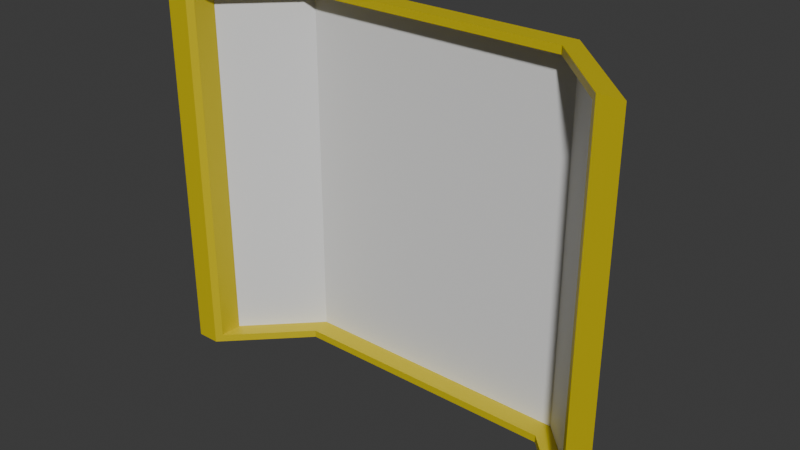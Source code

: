 # Source: window_panoramic_5x1x4.blend  (saved by Blender 4.2.67; exported with 4.5.12 LTS)
import bpy
from mathutils import Matrix  # noqa: F401  (used for matrix-valued properties, if any)

bpy.ops.wm.read_factory_settings(use_empty=True)
scene = bpy.context.scene
scene.name = 'Scene'

# ---- collections
col_collection = bpy.data.collections.new('Collection'); scene.collection.children.link(col_collection)

# ---- materials (node trees are filled in below, after node groups)
mat_material = bpy.data.materials.new('Material')
mat_material.alpha_threshold = 0.0
mat_material.roughness = 0.5
mat_material.line_color = (0.0, 0.0, 0.0, 1.0)
mat_paintable = bpy.data.materials.new('paintable')
mat_paintable_1 = bpy.data.materials.new('paintable-1')
mat_paintable_2 = bpy.data.materials.new('paintable-2')
mat_materialglass = bpy.data.materials.new('MATERIALglass')

# ---- material node trees
mat_material.use_nodes = True; mat_material.node_tree.nodes.clear()
_N = mat_material.node_tree.nodes; _L = mat_material.node_tree.links
n0 = _N.new('ShaderNodeOutputMaterial'); n0.name = 'Material Output'; n0.location = (300, 300)
n1 = _N.new('ShaderNodeBsdfPrincipled'); n1.name = 'Principled BSDF'; n1.location = (10, 300)
n1.inputs[3].default_value = 1.45
_L.new(n1.outputs[0], n0.inputs[0])
n0.is_active_output = True
mat_paintable.use_nodes = True; mat_paintable.node_tree.nodes.clear()
_N = mat_paintable.node_tree.nodes; _L = mat_paintable.node_tree.links
n0 = _N.new('ShaderNodeBsdfPrincipled'); n0.name = 'プリンシプルBSDF'; n0.location = (10, 300)
n0.inputs[0].default_value = (1.0, 0.4969, 0.0, 1.0)
n1 = _N.new('ShaderNodeOutputMaterial'); n1.name = 'マテリアル出力'; n1.location = (300, 300)
_L.new(n0.outputs[0], n1.inputs[0])
n1.is_active_output = True
mat_paintable_1.use_nodes = True; mat_paintable_1.node_tree.nodes.clear()
_N = mat_paintable_1.node_tree.nodes; _L = mat_paintable_1.node_tree.links
n0 = _N.new('ShaderNodeBsdfPrincipled'); n0.name = 'プリンシプルBSDF'; n0.location = (10, 300)
n0.inputs[0].default_value = (0.6105, 0.491, 0.0, 1.0)
n1 = _N.new('ShaderNodeOutputMaterial'); n1.name = 'マテリアル出力'; n1.location = (300, 300)
_L.new(n0.outputs[0], n1.inputs[0])
n1.is_active_output = True
mat_paintable_2.use_nodes = True; mat_paintable_2.node_tree.nodes.clear()
_N = mat_paintable_2.node_tree.nodes; _L = mat_paintable_2.node_tree.links
n0 = _N.new('ShaderNodeBsdfPrincipled'); n0.name = 'プリンシプルBSDF'; n0.location = (10, 300)
n0.inputs[0].default_value = (0.2159, 0.491, 0.0, 1.0)
n1 = _N.new('ShaderNodeOutputMaterial'); n1.name = 'マテリアル出力'; n1.location = (300, 300)
_L.new(n0.outputs[0], n1.inputs[0])
n1.is_active_output = True
mat_materialglass.use_nodes = True; mat_materialglass.node_tree.nodes.clear()
_N = mat_materialglass.node_tree.nodes; _L = mat_materialglass.node_tree.links
n0 = _N.new('ShaderNodeBsdfPrincipled'); n0.name = 'プリンシプルBSDF'; n0.location = (10, 300)
n1 = _N.new('ShaderNodeOutputMaterial'); n1.name = 'マテリアル出力'; n1.location = (300, 300)
_L.new(n0.outputs[0], n1.inputs[0])
n1.is_active_output = True

# ---- world
world_world = bpy.data.worlds.new('World'); scene.world = world_world
world_world.use_nodes = True; world_world.node_tree.nodes.clear()
_N = world_world.node_tree.nodes; _L = world_world.node_tree.links
n0 = _N.new('ShaderNodeOutputWorld'); n0.name = 'World Output'; n0.location = (300, 300)
n1 = _N.new('ShaderNodeBackground'); n1.name = 'Background'; n1.location = (10, 300)
n1.inputs[0].default_value = (0.05088, 0.05088, 0.05088, 1.0)
_L.new(n1.outputs[0], n0.inputs[0])
n0.is_active_output = True
world_world.color = (0.05088, 0.05088, 0.05088)
world_world.sun_shadow_jitter_overblur = 0.0

# ---- meshes
me_cube = bpy.data.meshes.new('Cube')
me_cube.from_pydata([(0.375, 0.125, -0.105), (0.625, -0.125, -0.125), (-0.375, 0.125, -0.105), (-0.625, -0.125, -0.125), (-0.5484, -0.04836, -0.105), (0.5484, -0.04836, -0.105), (0.3667, 0.07078, -0.105), (-0.3667, 0.07078, -0.105), (-0.5484, -0.1109, -0.105), (0.5484, -0.1109, -0.105), (0.375, 0.125, 0.855), (0.625, -0.125, 0.875), (-0.375, 0.125, 0.855), (-0.625, -0.125, 0.875), (-0.5484, -0.04836, 0.855), (0.5484, -0.04836, 0.855), (0.3667, 0.07078, 0.855), (-0.3667, 0.07078, 0.855), (-0.5484, -0.1109, 0.855), (0.5484, -0.1109, 0.855), (0.375, 0.125, -0.125), (-0.375, 0.125, -0.125), (-0.5625, -0.0625, -0.125), (0.5625, -0.0625, -0.125), (0.375, 0.125, 0.875), (-0.375, 0.125, 0.875), (-0.5625, -0.0625, 0.875), (0.5625, -0.0625, 0.875), (0.3667, 0.07078, -0.125), (-0.3667, 0.07078, -0.125), (0.5625, -0.125, -0.125), (-0.5625, -0.125, -0.125), (0.3667, 0.07078, 0.875), (-0.3667, 0.07078, 0.875), (0.5625, -0.125, 0.875), (-0.5625, -0.125, 0.875)], [], [(23, 30, 28, 20), (28, 29, 21, 20), (29, 31, 22, 21), (30, 23, 1), (22, 31, 3), (27, 24, 32, 34), (32, 24, 25, 33), (33, 25, 26, 35), (34, 11, 27), (26, 13, 35), (2, 12, 10, 0), (4, 14, 18, 8), (31, 35, 13, 3), (4, 14, 12, 2), (1, 11, 34, 30), (0, 10, 15, 5), (0, 2, 7, 6), (8, 7, 2, 4), (23, 27, 11, 1), (3, 13, 26, 22), (0, 20, 21, 2), (2, 21, 22, 4), (5, 23, 20, 0), (12, 25, 24, 10), (14, 26, 25, 12), (10, 24, 27, 15), (4, 22, 26, 14), (15, 27, 23, 5), (7, 29, 28, 6), (6, 28, 30, 9), (8, 31, 29, 7), (16, 32, 33, 17), (19, 34, 32, 16), (17, 33, 35, 18), (18, 35, 31, 8), (9, 30, 34, 19), (5, 0, 6, 9), (9, 19, 15, 5), (19, 16, 10, 15), (16, 17, 12, 10), (14, 12, 17, 18)])
me_cube.polygons.foreach_set('material_index', [2, 2, 2, 2, 2, 2, 2, 2, 2, 2, 4, 2, 2, 4, 2, 4, 2, 2, 3, 3, 1, 1, 1, 1, 1, 1, 1, 1, 2, 2, 2, 2, 2, 2, 2, 2, 2, 2, 2, 2, 2])
_uv = me_cube.uv_layers.new(name='UVMap')
_uv.uv.foreach_set('vector', [0.0, 0.0, 0.0, 0.0, 0.0, 0.0, 0.0, 0.0, 0.0, 0.0, 0.0, 0.0, 0.0, 0.0, 0.0, 0.0, 0.0, 0.0, 0.0, 0.0, 0.0, 0.0, 0.0, 0.0, 0.0, 0.0, 0.0, 0.0, 0.0, 0.0, 0.0, 0.0, 0.0, 0.0, 0.0, 0.0, 0.0, 0.0, 0.0, 0.0, 0.0, 0.0, 0.0, 0.0, 0.0, 0.0, 0.0, 0.0, 0.0, 0.0, 0.0, 0.0, 0.0, 0.0, 0.0, 0.0, 0.0, 0.0, 0.0, 0.0, 0.0, 0.0, 0.0, 0.0, 0.0, 0.0, 0.0, 0.0, 0.0, 0.0, 0.0, 0.0, 0.0, 0.0, 0.0, 0.0, 0.0, 0.0, 0.0, 0.0, 0.0, 0.0, 0.0, 0.0, 0.0, 0.0, 0.0, 0.0, 0.0, 0.0, 0.0, 0.0, 0.0, 0.0, 0.0, 0.0, 0.0, 0.0, 0.0, 0.0, 0.0, 0.0, 0.0, 0.0, 0.0, 0.0, 0.0, 0.0, 0.0, 0.0, 0.0, 0.0, 0.0, 0.0, 0.0, 0.0, 0.0, 0.0, 0.0, 0.0, 0.0, 0.0, 0.0, 0.0, 0.0, 0.0, 0.0, 0.0, 0.0, 0.0, 0.0, 0.0, 0.0, 0.0, 0.0, 0.0, 0.0, 0.0, 0.0, 0.0, 0.0, 0.0, 0.0, 0.0, 0.0, 0.0, 0.0, 0.0, 0.0, 0.0, 0.0, 0.0, 0.0, 0.0, 0.0, 0.0, 0.0, 0.0, 0.0, 0.0, 0.0, 0.0, 0.0, 0.0, 0.0, 0.0, 0.0, 0.0, 0.0, 0.0, 0.0, 0.0, 0.0, 0.0, 0.0, 0.0, 0.0, 0.0, 0.0, 0.0, 0.0, 0.0, 0.0, 0.0, 0.0, 0.0, 0.0, 0.0, 0.0, 0.0, 0.0, 0.0, 0.0, 0.0, 0.0, 0.0, 0.0, 0.0, 0.0, 0.0, 0.0, 0.0, 0.0, 0.0, 0.0, 0.0, 0.0, 0.0, 0.0, 0.0, 0.0, 0.0, 0.0, 0.0, 0.0, 0.0, 0.0, 0.0, 0.0, 0.0, 0.0, 0.0, 0.0, 0.0, 0.0, 0.0, 0.0, 0.0, 0.0, 0.0, 0.0, 0.0, 0.0, 0.0, 0.0, 0.0, 0.0, 0.0, 0.0, 0.0, 0.0, 0.0, 0.0, 0.0, 0.0, 0.0, 0.0, 0.0, 0.0, 0.0, 0.0, 0.0, 0.0, 0.0, 0.0, 0.0, 0.0, 0.0, 0.0, 0.0, 0.0, 0.0, 0.0, 0.0, 0.0, 0.0, 0.0, 0.0, 0.0, 0.0, 0.0, 0.0, 0.0, 0.0, 0.0, 0.0, 0.0, 0.0, 0.0, 0.0, 0.0, 0.0, 0.0, 0.0, 0.0, 0.0, 0.0, 0.0, 0.0, 0.0, 0.0, 0.0, 0.0, 0.0, 0.0, 0.0, 0.0, 0.0, 0.0, 0.0, 0.0, 0.0, 0.0, 0.0, 0.0, 0.0, 0.0, 0.0, 0.0, 0.0, 0.0, 0.0, 0.0, 0.0, 0.0, 0.0, 0.0, 0.0, 0.0, 0.0])
me_cube.materials.append(mat_material)
me_cube.materials.append(mat_paintable)
me_cube.materials.append(mat_paintable_1)
me_cube.materials.append(mat_paintable_2)
me_cube.materials.append(mat_materialglass)
me_cube.use_mirror_vertex_groups = False
me_cube.update()

# ---- objects
ob_cube = bpy.data.objects.new('Cube', me_cube)

# ---- transforms, parenting, visibility, modifiers, constraints
ob_cube.location = (0.0, 0.0, 0.0)
ob_cube.lock_rotations_4d = False
ob_cube.empty_display_type = 'ARROWS'
ob_cube.lineart.crease_threshold = 0.0

# ---- collection membership
col_collection.objects.link(ob_cube)

# ---- scene / render settings (as saved in the file)
scene.frame_start = 1; scene.frame_end = 250; scene.frame_set(1)
scene.render.engine = 'BLENDER_EEVEE_NEXT'
bpy.context.view_layer.update()

# ---- added for rendering (the .blend has no active camera and no usable light): camera, sun
cam_auto = bpy.data.cameras.new('AutoCamera')
cam_auto.lens = 50.0
cam_auto.sensor_width = 36.0
cam_auto.clip_end = 1000.0
ob_auto_camera = bpy.data.objects.new('AutoCamera', cam_auto)
scene.collection.objects.link(ob_auto_camera)
ob_auto_camera.location = (1.49903, -1.79884, 1.57422)
ob_auto_camera.rotation_euler = (1.09748, -7.21219e-08, 0.694738)
scene.camera = ob_auto_camera
light_auto_sun = bpy.data.lights.new('AutoSun', 'SUN')
light_auto_sun.energy = 3.0
light_auto_sun.angle = 0.0523599
ob_auto_sun = bpy.data.objects.new('AutoSun', light_auto_sun)
scene.collection.objects.link(ob_auto_sun)
ob_auto_sun.rotation_euler = (0.872665, 0.174533, 0.523599)
bpy.context.view_layer.update()
